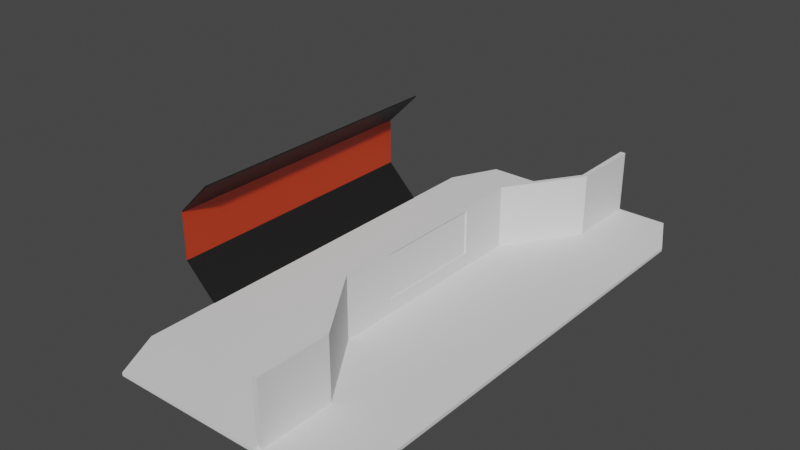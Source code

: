 # Source: Chapter1MainMenuHall.blend  (saved by Blender 3.6.11; exported with 4.5.12 LTS)
import bpy
from mathutils import Matrix  # noqa: F401  (used for matrix-valued properties, if any)

bpy.ops.wm.read_factory_settings(use_empty=True)
scene = bpy.context.scene
scene.name = 'Scene'

# ---- collections
col_collection = bpy.data.collections.new('Collection'); scene.collection.children.link(col_collection)

# ---- materials (node trees are filled in below, after node groups)
mat_wallsides = bpy.data.materials.new('WallSides')
mat_wallsides.use_transparent_shadow = False
mat_wallmiddle = bpy.data.materials.new('WallMiddle')
mat_wallmiddle.use_transparent_shadow = False

# ---- material node trees
mat_wallsides.use_nodes = True; mat_wallsides.node_tree.nodes.clear()
_N = mat_wallsides.node_tree.nodes; _L = mat_wallsides.node_tree.links
n0 = _N.new('ShaderNodeBsdfPrincipled'); n0.name = 'Principled BSDF'; n0.location = (10, 300)
n0.distribution = 'GGX'
n0.subsurface_method = 'RANDOM_WALK_SKIN'
n0.inputs[0].default_value = (0.009018, 0.009018, 0.009018, 1.0)
n0.inputs[3].default_value = 1.45
n0.inputs[27].default_value = (0.0, 0.0, 0.0, 1.0)
n0.inputs[28].default_value = 1.0
n1 = _N.new('ShaderNodeOutputMaterial'); n1.name = 'Material Output'; n1.location = (300, 300)
_L.new(n0.outputs[0], n1.inputs[0])
n1.is_active_output = True
mat_wallmiddle.use_nodes = True; mat_wallmiddle.node_tree.nodes.clear()
_N = mat_wallmiddle.node_tree.nodes; _L = mat_wallmiddle.node_tree.links
n0 = _N.new('ShaderNodeBsdfPrincipled'); n0.name = 'Principled BSDF'; n0.location = (10, 300)
n0.distribution = 'GGX'
n0.subsurface_method = 'RANDOM_WALK_SKIN'
n0.inputs[0].default_value = (0.5071, 0.03022, 0.0, 1.0)
n0.inputs[3].default_value = 1.45
n0.inputs[27].default_value = (0.0, 0.0, 0.0, 1.0)
n0.inputs[28].default_value = 1.0
n1 = _N.new('ShaderNodeOutputMaterial'); n1.name = 'Material Output'; n1.location = (300, 300)
_L.new(n0.outputs[0], n1.inputs[0])
n1.is_active_output = True

# ---- world
world_world = bpy.data.worlds.new('World'); scene.world = world_world
world_world.use_nodes = True; world_world.node_tree.nodes.clear()
_N = world_world.node_tree.nodes; _L = world_world.node_tree.links
n0 = _N.new('ShaderNodeOutputWorld'); n0.name = 'World Output'; n0.location = (300, 300)
n1 = _N.new('ShaderNodeBackground'); n1.name = 'Background'; n1.location = (10, 300)
n1.inputs[0].default_value = (0.05088, 0.05088, 0.05088, 1.0)
_L.new(n1.outputs[0], n0.inputs[0])
n0.is_active_output = True
world_world.color = (0.05088, 0.05088, 0.05088)
world_world.use_sun_shadow = False
world_world.sun_shadow_jitter_overblur = 0.0

# ---- meshes
me_cube_001 = bpy.data.meshes.new('Cube.001')
me_cube_001.from_pydata([(-1.0, -1.0, -1.0), (-1.0, -1.0, 1.0), (-1.0, 1.0, -1.0), (-1.0, 1.0, 1.0), (1.0, -1.0, -1.0), (1.0, -1.0, 1.0), (1.0, 1.0, -1.0), (1.0, 1.0, 1.0)], [], [(0, 1, 3, 2), (2, 3, 7, 6), (6, 7, 5, 4), (4, 5, 1, 0), (2, 6, 4, 0), (7, 3, 1, 5)])
_uv = me_cube_001.uv_layers.new(name='UVMap')
_uv.uv.foreach_set('vector', [0.375, 0.0, 0.625, 0.0, 0.625, 0.25, 0.375, 0.25, 0.375, 0.25, 0.625, 0.25, 0.625, 0.5, 0.375, 0.5, 0.375, 0.5, 0.625, 0.5, 0.625, 0.75, 0.375, 0.75, 0.375, 0.75, 0.625, 0.75, 0.625, 1.0, 0.375, 1.0, 0.125, 0.5, 0.375, 0.5, 0.375, 0.75, 0.125, 0.75, 0.625, 0.5, 0.875, 0.5, 0.875, 0.75, 0.625, 0.75])
me_cube_001.update()
me_cube_002 = bpy.data.meshes.new('Cube.002')
me_cube_002.from_pydata([(-1.0, -1.0, -1.0), (-1.0, -1.0, 1.0), (-1.0, 1.0, -1.0), (-1.0, 1.0, 1.0), (1.0, -1.0, -1.0), (1.0, -1.0, 1.0), (1.0, 1.0, -1.0), (1.0, 1.0, 1.0), (17.83, -1.677, -1.0), (17.83, -1.677, 1.0), (19.83, -1.677, 1.0), (19.83, -1.677, -1.0), (17.83, 1.677, 1.0), (17.83, 1.677, -1.0), (19.83, 1.677, -1.0), (19.83, 1.677, 1.0), (17.83, 2.354, 1.0), (17.83, 2.354, -1.0), (19.83, 2.354, -1.0), (19.83, 2.354, 1.0), (17.83, -2.354, -1.0), (17.83, -2.354, 1.0), (19.83, -2.354, 1.0), (19.83, -2.354, -1.0), (-1.0, 0.5, 1.0), (1.0, -0.5, 1.0), (-1.0, -0.5, 1.0), (1.0, 0.5, 1.0), (-0.5, 0.5, 1.0), (0.5, 0.5, 1.0), (0.5, -0.5, 1.0), (-0.5, -0.5, 1.0), (-1.0, 0.75, 1.0), (1.0, -0.75, 1.0), (-1.0, -0.75, 1.0), (1.0, 0.75, 1.0), (-0.5, -0.5, 6.261), (0.5, -0.5, 6.261), (0.5, 0.5, 6.261), (-0.5, 0.5, 6.261), (-1.0, 0.75, 6.261), (-1.0, 1.0, 6.261), (1.0, -0.75, 6.261), (1.0, -1.0, 6.261), (19.83, -1.677, 6.261), (17.83, -1.677, 6.261), (-1.0, -1.0, 6.261), (17.83, 1.677, 6.261), (19.83, 1.677, 6.261), (1.0, 1.0, 6.261), (17.83, 2.354, 6.261), (19.83, 2.354, 6.261), (19.83, -2.354, 6.261), (17.83, -2.354, 6.261), (-1.0, -0.75, 6.261), (-1.0, -0.5, 6.261), (1.0, 0.75, 6.261), (1.0, 0.5, 6.261), (-1.0, 0.5, 6.261), (1.0, -0.5, 6.261), (-0.5, 0.5, 6.261), (0.5, 0.5, 6.261), (0.5, -0.5, 6.261), (-0.5, -0.5, 6.261), (-1.0, 0.75, 6.722), (-1.0, 1.0, 6.722), (1.0, -0.75, 6.722), (1.0, -1.0, 6.722), (19.83, -1.677, 6.722), (17.83, -1.677, 6.722), (-1.0, -1.0, 6.722), (17.83, 1.677, 6.722), (19.83, 1.677, 6.722), (1.0, 1.0, 6.722), (17.83, 2.354, 6.722), (19.83, 2.354, 6.722), (19.83, -2.354, 6.722), (17.83, -2.354, 6.722), (-1.0, -0.75, 6.722), (-1.0, -0.5, 6.722), (1.0, 0.75, 6.722), (1.0, 0.5, 6.722), (-1.0, 0.5, 6.722), (1.0, -0.5, 6.722), (1.0, 0.4999, 6.261), (0.5, 0.4999, 6.261), (-1.0, 0.4999, 6.722), (-1.0, 0.4999, 6.261), (-0.5, 0.4999, 6.261), (1.0, 0.4999, 6.722)], [], [(0, 1, 34, 26, 24, 32, 3, 2), (6, 2, 13, 14), (6, 7, 35, 27, 25, 33, 5, 4), (32, 24, 58, 40), (2, 6, 4, 0), (12, 3, 41, 47), (4, 5, 10, 11), (1, 0, 8, 9), (0, 4, 11, 8), (28, 29, 61, 60), (22, 10, 44, 52), (2, 3, 12, 13), (7, 6, 14, 15), (17, 16, 19, 18), (13, 12, 16, 17), (15, 14, 18, 19), (14, 13, 17, 18), (23, 22, 21, 20), (11, 10, 22, 23), (8, 11, 23, 20), (9, 8, 20, 21), (3, 32, 40, 41), (29, 30, 25, 27), (28, 31, 36, 39), (31, 30, 37, 36), (31, 28, 24, 26), (29, 28, 39, 38), (7, 15, 48, 49), (39, 36, 37, 38), (29, 27, 57, 61), (16, 12, 47, 50), (30, 29, 38, 37), (47, 41, 65, 71), (55, 54, 78, 79), (56, 49, 73, 80), (49, 48, 72, 73), (52, 44, 68, 76), (54, 46, 70, 78), (55, 79, 86, 87), (45, 53, 77, 69), (34, 1, 46, 54), (25, 30, 62, 59), (35, 7, 49, 56), (33, 25, 59, 42), (30, 31, 63, 62), (19, 16, 50, 51), (1, 9, 45, 46), (26, 34, 54, 55), (5, 33, 42, 43), (24, 28, 60, 58), (21, 22, 52, 53), (10, 5, 43, 44), (31, 26, 55, 63), (15, 19, 51, 48), (27, 35, 56, 57), (9, 21, 53, 45), (67, 70, 69, 68), (68, 69, 77, 76), (71, 72, 75, 74), (65, 73, 72, 71), (64, 82, 81, 80), (65, 64, 80, 73), (66, 78, 70, 67), (83, 79, 78, 66), (60, 61, 57, 81, 82, 58), (41, 40, 64, 65), (57, 56, 80, 81), (51, 50, 74, 75), (62, 63, 88, 85), (43, 42, 66, 67), (40, 58, 82, 64), (48, 51, 75, 72), (63, 55, 87, 88), (50, 47, 71, 74), (85, 88, 87, 86, 89, 84), (46, 45, 69, 70), (42, 59, 83, 66), (53, 52, 76, 77), (79, 83, 89, 86), (44, 43, 67, 68), (83, 59, 84, 89), (59, 62, 85, 84)])
_uv = me_cube_002.uv_layers.new(name='UVMap')
_uv.uv.foreach_set('vector', [0.375, 0.0, 0.625, 0.0, 0.625, 0.03125, 0.625, 0.0625, 0.625, 0.1875, 0.625, 0.2188, 0.625, 0.25, 0.375, 0.25, 0.375, 0.5, 0.125, 0.5, 0.125, 0.5, 0.375, 0.5, 0.375, 0.5, 0.625, 0.5, 0.625, 0.5312, 0.625, 0.5625, 0.625, 0.6875, 0.625, 0.7188, 0.625, 0.75, 0.375, 0.75, 0.625, 0.2188, 0.625, 0.1875, 0.625, 0.1875, 0.625, 0.2188, 0.125, 0.5, 0.375, 0.5, 0.375, 0.75, 0.125, 0.75, 0.625, 0.25, 0.625, 0.25, 0.625, 0.25, 0.625, 0.25, 0.375, 0.75, 0.625, 0.75, 0.625, 0.75, 0.375, 0.75, 0.625, 0.0, 0.375, 0.0, 0.375, 0.0, 0.625, 0.0, 0.125, 0.75, 0.375, 0.75, 0.375, 0.75, 0.125, 0.75, 0.8125, 0.5625, 0.6875, 0.5625, 0.6875, 0.5625, 0.8125, 0.5625, 0.625, 0.75, 0.625, 0.75, 0.625, 0.75, 0.625, 0.75, 0.375, 0.25, 0.625, 0.25, 0.625, 0.25, 0.375, 0.25, 0.625, 0.5, 0.375, 0.5, 0.375, 0.5, 0.625, 0.5, 0.375, 0.25, 0.625, 0.25, 0.625, 0.5, 0.375, 0.5, 0.375, 0.25, 0.625, 0.25, 0.625, 0.25, 0.375, 0.25, 0.625, 0.5, 0.375, 0.5, 0.375, 0.5, 0.625, 0.5, 0.375, 0.5, 0.125, 0.5, 0.125, 0.5, 0.375, 0.5, 0.375, 0.75, 0.625, 0.75, 0.625, 1.0, 0.375, 1.0, 0.375, 0.75, 0.625, 0.75, 0.625, 0.75, 0.375, 0.75, 0.125, 0.75, 0.375, 0.75, 0.375, 0.75, 0.125, 0.75, 0.625, 0.0, 0.375, 0.0, 0.375, 0.0, 0.625, 0.0, 0.625, 0.25, 0.625, 0.2188, 0.625, 0.2188, 0.625, 0.25, 0.6875, 0.5625, 0.6875, 0.6875, 0.625, 0.6875, 0.625, 0.5625, 0.8125, 0.5625, 0.8125, 0.6875, 0.8125, 0.6875, 0.8125, 0.5625, 0.8125, 0.6875, 0.6875, 0.6875, 0.6875, 0.6875, 0.8125, 0.6875, 0.8125, 0.6875, 0.8125, 0.5625, 0.875, 0.5625, 0.875, 0.6875, 0.6875, 0.5625, 0.8125, 0.5625, 0.8125, 0.5625, 0.6875, 0.5625, 0.625, 0.5, 0.625, 0.5, 0.625, 0.5, 0.625, 0.5, 0.8125, 0.5625, 0.8125, 0.6875, 0.6875, 0.6875, 0.6875, 0.5625, 0.6875, 0.5625, 0.625, 0.5625, 0.625, 0.5625, 0.6875, 0.5625, 0.625, 0.25, 0.625, 0.25, 0.625, 0.25, 0.625, 0.25, 0.6875, 0.6875, 0.6875, 0.5625, 0.6875, 0.5625, 0.6875, 0.6875, 0.625, 0.25, 0.625, 0.25, 0.625, 0.25, 0.625, 0.25, 0.625, 0.0625, 0.625, 0.03125, 0.625, 0.03125, 0.625, 0.0625, 0.625, 0.5312, 0.625, 0.5, 0.625, 0.5, 0.625, 0.5312, 0.625, 0.5, 0.625, 0.5, 0.625, 0.5, 0.625, 0.5, 0.625, 0.75, 0.625, 0.75, 0.625, 0.75, 0.625, 0.75, 0.625, 0.03125, 0.625, 0.0, 0.625, 0.0, 0.625, 0.03125, 0.625, 0.0625, 0.625, 0.0625, 0.625, 0.0625, 0.625, 0.0625, 0.625, 0.0, 0.625, 0.0, 0.625, 0.0, 0.625, 0.0, 0.625, 0.03125, 0.625, 0.0, 0.625, 0.0, 0.625, 0.03125, 0.625, 0.6875, 0.6875, 0.6875, 0.6875, 0.6875, 0.625, 0.6875, 0.625, 0.5312, 0.625, 0.5, 0.625, 0.5, 0.625, 0.5312, 0.625, 0.7188, 0.625, 0.6875, 0.625, 0.6875, 0.625, 0.7188, 0.6875, 0.6875, 0.8125, 0.6875, 0.8125, 0.6875, 0.6875, 0.6875, 0.625, 0.5, 0.625, 0.25, 0.625, 0.25, 0.625, 0.5, 0.625, 0.0, 0.625, 0.0, 0.625, 0.0, 0.625, 0.0, 0.625, 0.0625, 0.625, 0.03125, 0.625, 0.03125, 0.625, 0.0625, 0.625, 0.75, 0.625, 0.7188, 0.625, 0.7188, 0.625, 0.75, 0.875, 0.5625, 0.8125, 0.5625, 0.8125, 0.5625, 0.875, 0.5625, 0.625, 1.0, 0.625, 0.75, 0.625, 0.75, 0.625, 1.0, 0.625, 0.75, 0.625, 0.75, 0.625, 0.75, 0.625, 0.75, 0.8125, 0.6875, 0.875, 0.6875, 0.875, 0.6875, 0.8125, 0.6875, 0.625, 0.5, 0.625, 0.5, 0.625, 0.5, 0.625, 0.5, 0.625, 0.5625, 0.625, 0.5312, 0.625, 0.5312, 0.625, 0.5625, 0.625, 0.0, 0.625, 0.0, 0.625, 0.0, 0.625, 0.0, 0.625, 0.75, 0.875, 0.75, 0.875, 0.75, 0.625, 0.75, 0.625, 0.75, 0.875, 0.75, 0.875, 0.75, 0.625, 0.75, 0.875, 0.5, 0.625, 0.5, 0.625, 0.5, 0.875, 0.5, 0.875, 0.5, 0.625, 0.5, 0.625, 0.5, 0.875, 0.5, 0.875, 0.5312, 0.875, 0.5625, 0.625, 0.5625, 0.625, 0.5312, 0.875, 0.5, 0.875, 0.5312, 0.625, 0.5312, 0.625, 0.5, 0.625, 0.7188, 0.875, 0.7188, 0.875, 0.75, 0.625, 0.75, 0.625, 0.6875, 0.875, 0.6875, 0.875, 0.7188, 0.625, 0.7188, 0.8125, 0.5625, 0.6875, 0.5625, 0.625, 0.5625, 0.625, 0.5625, 0.875, 0.5625, 0.875, 0.5625, 0.625, 0.25, 0.625, 0.2188, 0.625, 0.2188, 0.625, 0.25, 0.625, 0.5625, 0.625, 0.5312, 0.625, 0.5312, 0.625, 0.5625, 0.625, 0.5, 0.625, 0.25, 0.625, 0.25, 0.625, 0.5, 0.6875, 0.6875, 0.8125, 0.6875, 0.8125, 0.6875, 0.6875, 0.6875, 0.625, 0.75, 0.625, 0.7188, 0.625, 0.7188, 0.625, 0.75, 0.625, 0.2188, 0.625, 0.1875, 0.625, 0.1875, 0.625, 0.2188, 0.625, 0.5, 0.625, 0.5, 0.625, 0.5, 0.625, 0.5, 0.8125, 0.6875, 0.875, 0.6875, 0.875, 0.6875, 0.8125, 0.6875, 0.625, 0.25, 0.625, 0.25, 0.625, 0.25, 0.625, 0.25, 0.6875, 0.6875, 0.8125, 0.6875, 0.875, 0.6875, 0.875, 0.6875, 0.625, 0.6875, 0.625, 0.6875, 0.625, 0.0, 0.625, 0.0, 0.625, 0.0, 0.625, 0.0, 0.625, 0.7188, 0.625, 0.6875, 0.625, 0.6875, 0.625, 0.7188, 0.625, 1.0, 0.625, 0.75, 0.625, 0.75, 0.625, 1.0, 0.875, 0.6875, 0.625, 0.6875, 0.625, 0.6875, 0.875, 0.6875, 0.625, 0.75, 0.625, 0.75, 0.625, 0.75, 0.625, 0.75, 0.625, 0.6875, 0.625, 0.6875, 0.625, 0.6875, 0.625, 0.6875, 0.625, 0.6875, 0.6875, 0.6875, 0.6875, 0.6875, 0.625, 0.6875])
me_cube_002.update()
me_cube_004 = bpy.data.meshes.new('Cube.004')
me_cube_004.from_pydata([(-1.0, -1.0, -1.0), (-1.0, -1.0, 1.0), (-1.0, 1.0, -1.0), (-1.0, 1.0, 1.0), (1.0, -1.0, -1.0), (1.0, -1.0, 1.0), (1.0, 1.0, -1.0), (1.0, 1.0, 1.0), (130.2, -1.0, -2.402), (53.1, -1.0, -2.402), (130.2, 1.0, -2.402), (53.1, 1.0, -2.402), (130.2, -1.0, -2.351), (53.1, -1.0, -2.351), (130.2, 1.0, -2.351), (53.1, 1.0, -2.351), (53.33, -1.0, -2.408), (-1.226, -1.0, -0.9941), (53.33, 1.0, -2.408), (-1.226, 1.0, -0.9941), (0.1882, -1.0, -0.9574), (1.0, -1.0, -1.0), (53.1, -1.0, -2.351), (0.1882, 1.0, -0.9574), (1.0, 1.0, -1.0), (53.1, 1.0, -2.351), (53.1, -1.0, -2.402), (53.1, -1.0, -2.402), (53.1, 1.0, -2.402), (53.1, 1.0, -2.402), (53.93, 1.0, -2.351), (53.93, -1.0, -2.351), (53.55, 1.0, -2.402), (53.55, -1.0, -2.402), (-0.9988, -1.0, -1.0), (-1.0, -1.0, -1.0), (-0.9988, 1.0, -1.0), (-1.0, 1.0, -1.0), (0.1882, -1.0, -0.9574), (1.0, 1.0, -0.9785), (0.1882, 1.0, -0.9574), (1.0, -1.0, -0.9785), (-1.0, 1.0, -0.9882), (-1.0, -1.0, -0.9882)], [], [(0, 1, 3, 2), (2, 3, 7, 6), (6, 7, 5, 4), (4, 5, 1, 0), (2, 6, 4, 0), (7, 3, 1, 5), (8, 9, 11, 10), (10, 11, 15, 14), (14, 15, 13, 12), (12, 13, 9, 8), (10, 14, 12, 8), (15, 11, 9, 13), (17, 19, 37, 35), (19, 29, 27, 17, 35, 34, 36, 37), (18, 16, 26, 28), (19, 23, 30, 25, 29), (32, 18, 28), (20, 31, 30, 23, 40, 39, 41, 38), (22, 31, 20, 17, 27), (26, 16, 33), (16, 18, 32, 33), (40, 23, 19, 17, 20, 38, 43, 42), (28, 26, 33, 32), (22, 25, 30, 31), (25, 22, 27, 29), (37, 42, 43, 35), (37, 36, 24, 39, 40, 42), (24, 21, 41, 39), (21, 34, 35, 43, 38, 41), (21, 24, 36, 34)])
me_cube_004.polygons.foreach_set('material_index', [0, 0, 0, 0, 0, 0, 0, 0, 0, 0, 0, 0, 1, 1, 1, 1, 1, 1, 1, 1, 1, 1, 1, 1, 1, 1, 1, 1, 1, 1])
_uv = me_cube_004.uv_layers.new(name='UVMap')
_uv.uv.foreach_set('vector', [0.375, 0.0, 0.625, 0.0, 0.625, 0.25, 0.375, 0.25, 0.375, 0.25, 0.625, 0.25, 0.625, 0.5, 0.375, 0.5, 0.375, 0.5, 0.625, 0.5, 0.625, 0.75, 0.375, 0.75, 0.375, 0.75, 0.625, 0.75, 0.625, 1.0, 0.375, 1.0, 0.125, 0.5, 0.375, 0.5, 0.375, 0.75, 0.125, 0.75, 0.625, 0.5, 0.875, 0.5, 0.875, 0.75, 0.625, 0.75, 0.375, 0.0, 0.625, 0.0, 0.625, 0.25, 0.375, 0.25, 0.375, 0.25, 0.625, 0.25, 0.625, 0.5, 0.375, 0.5, 0.375, 0.5, 0.625, 0.5, 0.625, 0.75, 0.375, 0.75, 0.375, 0.75, 0.625, 0.75, 0.625, 1.0, 0.375, 1.0, 0.125, 0.5, 0.375, 0.5, 0.375, 0.75, 0.125, 0.75, 0.625, 0.5, 0.875, 0.5, 0.875, 0.75, 0.625, 0.75, 0.625, 0.0, 0.625, 0.25, 0.624, 0.25, 0.624, 0.0, 0.625, 0.25, 0.3761, 0.25, 0.3761, 0.0, 0.625, 0.0, 0.624, 0.0, 0.624, 0.0, 0.624, 0.25, 0.624, 0.25, 0.375, 0.25, 0.375, 0.0, 0.376, 0.0, 0.376, 0.25, 0.625, 0.25, 0.625, 0.5, 0.3787, 0.5, 0.3806, 0.4267, 0.3761, 0.25, 0.375, 0.2903, 0.375, 0.25, 0.376, 0.25, 0.625, 0.75, 0.3787, 0.75, 0.3787, 0.5, 0.625, 0.5, 0.625, 0.5, 0.6213, 0.5, 0.6213, 0.75, 0.625, 0.75, 0.3806, 0.8233, 0.3787, 0.75, 0.625, 0.75, 0.625, 1.0, 0.3761, 1.0, 0.376, 1.0, 0.375, 1.0, 0.375, 0.9597, 0.125, 0.75, 0.125, 0.5, 0.1653, 0.5, 0.1653, 0.75, 0.625, 0.5, 0.625, 0.5, 0.875, 0.5, 0.875, 0.75, 0.625, 0.75, 0.625, 0.75, 0.835, 0.75, 0.835, 0.5, 0.625, 0.25, 0.625, 0.0, 0.6235, 0.0, 0.6235, 0.25, 0.625, 0.75, 0.625, 0.5, 0.6223, 0.5, 0.6223, 0.75, 0.625, 0.5, 0.625, 0.75, 0.8749, 0.75, 0.8749, 0.5, 0.375, 0.25, 0.3765, 0.25, 0.3765, 0.0, 0.375, 0.0, 0.375, 0.2501, 0.375, 0.2501, 0.375, 0.5, 0.3777, 0.5, 0.3803, 0.3985, 0.3765, 0.25, 0.375, 0.5, 0.375, 0.75, 0.3777, 0.75, 0.3777, 0.5, 0.375, 0.75, 0.375, 0.9999, 0.375, 0.9999, 0.3765, 1.0, 0.3803, 0.8515, 0.3777, 0.75, 0.375, 0.75, 0.375, 0.5, 0.1251, 0.5, 0.1251, 0.75])
me_cube_004.materials.append(mat_wallsides)
me_cube_004.materials.append(mat_wallmiddle)
me_cube_004.update()

# ---- objects
ob_cube = bpy.data.objects.new('Cube', me_cube_001)
ob_securitywalls = bpy.data.objects.new('SecurityWalls', me_cube_002)
ob_wallsides = bpy.data.objects.new('WallSides', me_cube_004)

# ---- transforms, parenting, visibility, modifiers, constraints
ob_cube.location = (0.009002, -0.07011, -0.04965)
ob_cube.scale = (5.209, -10.5, -0.083)
_m = ob_cube.modifiers.new('Bevel', 'BEVEL')
_m.width = 0.19
_m.width_pct = 0.19
ob_securitywalls.location = (0.06943, 0.0, 0.2823)
ob_securitywalls.scale = (0.1062, 4.43, 0.343)
ob_wallsides.location = (-5.82, 0.0, 3.986)
ob_wallsides.rotation_euler = (0.0, 0.7854, 0.0)
ob_wallsides.scale = (0.02592, 5.701, 1.0)

# ---- collection membership
col_collection.objects.link(ob_cube)
col_collection.objects.link(ob_securitywalls)
col_collection.objects.link(ob_wallsides)

# ---- scene / render settings (as saved in the file)
scene.frame_start = 1; scene.frame_end = 250; scene.frame_set(1)
scene.render.engine = 'BLENDER_EEVEE_NEXT'
scene.cycles.sampling_pattern = 'TABULATED_SOBOL'
scene.view_settings.view_transform = 'Filmic'
bpy.context.view_layer.update()

# ---- added for rendering (the .blend has no active camera and no usable light): camera, sun
cam_auto = bpy.data.cameras.new('AutoCamera')
cam_auto.lens = 50.0
cam_auto.sensor_width = 36.0
cam_auto.clip_end = 1000.0
ob_auto_camera = bpy.data.objects.new('AutoCamera', cam_auto)
scene.collection.objects.link(ob_auto_camera)
ob_auto_camera.location = (22.0086, -27.8753, 20.8294)
ob_auto_camera.rotation_euler = (1.09748, -7.21219e-08, 0.694738)
scene.camera = ob_auto_camera
light_auto_sun = bpy.data.lights.new('AutoSun', 'SUN')
light_auto_sun.energy = 3.0
light_auto_sun.angle = 0.0523599
ob_auto_sun = bpy.data.objects.new('AutoSun', light_auto_sun)
scene.collection.objects.link(ob_auto_sun)
ob_auto_sun.rotation_euler = (0.872665, 0.174533, 0.523599)
bpy.context.view_layer.update()
